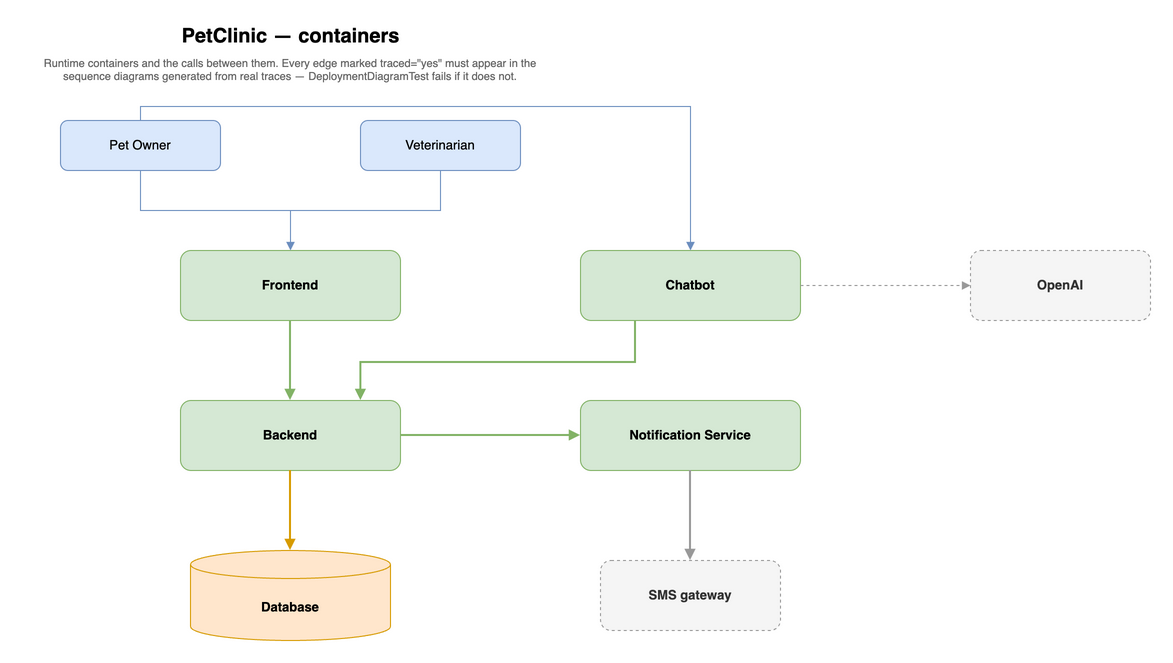

The diagram above was exported from draw.io. Its source (the exported page's mxGraphModel, read from the mxfile embedded in the PNG):
<mxGraphModel dx="1100" dy="820" grid="1" gridSize="10" guides="1" tooltips="1" connect="1" arrows="1" fold="1" page="1" pageScale="1" pageWidth="850" pageHeight="1100" math="0" shadow="0">
  <root>
    <mxCell id="0" />
    <mxCell id="1" parent="0" />
    <mxCell id="title" value="PetClinic — containers" style="text;html=1;align=center;verticalAlign=middle;fontSize=20;fontStyle=1;" vertex="1" parent="1">
      <mxGeometry x="120" y="20" width="460" height="30" as="geometry" />
    </mxCell>
    <mxCell id="subtitle" value="Runtime containers and the calls between them. Every edge marked traced=&quot;yes&quot; must appear in the sequence diagrams generated from real traces — DeploymentDiagramTest fails if it does not." style="text;html=1;align=center;verticalAlign=top;fontSize=11;fontColor=#666666;whiteSpace=wrap;" vertex="1" parent="1">
      <mxGeometry x="80" y="50" width="540" height="46" as="geometry" />
    </mxCell>
    <object label="Pet Owner" kind="person" id="petOwner">
      <mxCell style="rounded=1;whiteSpace=wrap;html=1;fillColor=#dae8fc;strokeColor=#6c8ebf;fontSize=13;" vertex="1" parent="1">
        <mxGeometry x="120" y="120" width="160" height="50" as="geometry" />
      </mxCell>
    </object>
    <object label="Veterinarian" kind="person" id="veterinarian">
      <mxCell style="rounded=1;whiteSpace=wrap;html=1;fillColor=#dae8fc;strokeColor=#6c8ebf;fontSize=13;" vertex="1" parent="1">
        <mxGeometry x="420" y="120" width="160" height="50" as="geometry" />
      </mxCell>
    </object>
    <object label="&lt;b&gt;Frontend&lt;/b&gt;" kind="container" tech="Angular" port="4200" traceParticipant="Browser" id="frontend">
      <mxCell style="rounded=1;whiteSpace=wrap;html=1;fillColor=#d5e8d4;strokeColor=#82b366;fontSize=13;verticalAlign=middle;" vertex="1" parent="1">
        <mxGeometry x="240" y="250" width="220" height="70" as="geometry" />
      </mxCell>
    </object>
    <object label="&lt;b&gt;Backend&lt;/b&gt;" kind="container" tech="Java / Spring Boot" port="8080" traceParticipant="Backend" id="backend">
      <mxCell style="rounded=1;whiteSpace=wrap;html=1;fillColor=#d5e8d4;strokeColor=#82b366;fontSize=13;verticalAlign=middle;" vertex="1" parent="1">
        <mxGeometry x="240" y="400" width="220" height="70" as="geometry" />
      </mxCell>
    </object>
    <object label="&lt;b&gt;Database&lt;/b&gt;" kind="container" tech="PostgreSQL" port="5432" traceParticipant="DB" id="database">
      <mxCell style="shape=cylinder3;whiteSpace=wrap;html=1;boundedLbl=1;backgroundOutline=1;size=14;fillColor=#ffe6cc;strokeColor=#d79b00;fontSize=13;verticalAlign=middle;" vertex="1" parent="1">
        <mxGeometry x="250" y="550" width="200" height="90" as="geometry" />
      </mxCell>
    </object>
    <object label="" traced="no" note="a human clicking is not a span" id="e-owner-fe">
      <mxCell style="edgeStyle=orthogonalEdgeStyle;rounded=0;html=1;labelBackgroundColor=#FFFFFF;endArrow=block;strokeColor=#6c8ebf;fontSize=11;" edge="1" parent="1" source="petOwner" target="frontend">
        <mxGeometry relative="1" as="geometry" />
      </mxCell>
    </object>
    <object label="" traced="no" note="a human clicking is not a span" id="e-vet-fe">
      <mxCell style="edgeStyle=orthogonalEdgeStyle;rounded=0;html=1;labelBackgroundColor=#FFFFFF;endArrow=block;strokeColor=#6c8ebf;fontSize=11;" edge="1" parent="1" source="veterinarian" target="frontend">
        <mxGeometry relative="1" as="geometry" />
      </mxCell>
    </object>
    <object label="" traced="yes" id="e-fe-be">
      <mxCell style="edgeStyle=orthogonalEdgeStyle;rounded=0;html=1;labelBackgroundColor=#FFFFFF;endArrow=block;strokeWidth=2;strokeColor=#82b366;fontSize=11;" edge="1" parent="1" source="frontend" target="backend">
        <mxGeometry relative="1" as="geometry" />
      </mxCell>
    </object>
    <object label="" traced="yes" id="e-be-db">
      <mxCell style="edgeStyle=orthogonalEdgeStyle;rounded=0;html=1;labelBackgroundColor=#FFFFFF;endArrow=block;strokeWidth=2;strokeColor=#d79b00;fontSize=11;" edge="1" parent="1" source="backend" target="database">
        <mxGeometry relative="1" as="geometry" />
      </mxCell>
    </object>
    <object label="&lt;b&gt;Notification Service&lt;/b&gt;" kind="container" tech="Java / Spring Boot" port="8090" traceParticipant="NotificationService" id="notificationService">
      <mxCell style="rounded=1;whiteSpace=wrap;html=1;fillColor=#d5e8d4;strokeColor=#82b366;fontSize=13;verticalAlign=middle;" vertex="1" parent="1">
        <mxGeometry x="640" y="400" width="220" height="70" as="geometry" />
      </mxCell>
    </object>
    <object label="&lt;b&gt;Chatbot&lt;/b&gt;" kind="container" tech="Java / Spring AI" port="8082" traceParticipant="Chatbot" id="chatbot">
      <mxCell style="rounded=1;whiteSpace=wrap;html=1;fillColor=#d5e8d4;strokeColor=#82b366;fontSize=13;verticalAlign=middle;" vertex="1" parent="1">
        <mxGeometry x="640" y="250" width="220" height="70" as="geometry" />
      </mxCell>
    </object>
    <object label="&lt;b&gt;OpenAI&lt;/b&gt;" kind="external" tech="OpenAI API" id="openai">
      <mxCell style="rounded=1;whiteSpace=wrap;html=1;fillColor=#f5f5f5;strokeColor=#999999;fontColor=#333333;dashed=1;fontSize=13;verticalAlign=middle;" vertex="1" parent="1">
        <mxGeometry x="1030" y="250" width="180" height="70" as="geometry" />
      </mxCell>
    </object>
    <object label="" traced="yes" id="e-be-notification">
      <mxCell style="edgeStyle=orthogonalEdgeStyle;rounded=0;html=1;labelBackgroundColor=#FFFFFF;endArrow=block;strokeWidth=2;strokeColor=#82b366;fontSize=11;" edge="1" parent="1" source="backend" target="notificationService">
        <mxGeometry relative="1" as="geometry" />
      </mxCell>
    </object>
    <object label="" traced="no" note="a human typing is not a span" id="e-owner-chatbot">
      <mxCell style="edgeStyle=orthogonalEdgeStyle;rounded=0;html=1;labelBackgroundColor=#FFFFFF;endArrow=block;strokeColor=#6c8ebf;fontSize=11;exitX=0.5;exitY=0;exitDx=0;exitDy=0;entryX=0.5;entryY=0;entryDx=0;entryDy=0;" edge="1" parent="1" source="petOwner" target="chatbot">
        <mxGeometry x="0.8" relative="1" as="geometry">
          <Array as="points">
            <mxPoint x="200" y="106" />
            <mxPoint x="750" y="106" />
          </Array>
          <mxPoint as="offset" />
        </mxGeometry>
      </mxCell>
    </object>
    <object label="" traced="no" note="the chatbot runs no OTel agent, so no trace shows this hop yet" id="e-chatbot-be">
      <mxCell style="edgeStyle=orthogonalEdgeStyle;rounded=0;html=1;labelBackgroundColor=#FFFFFF;endArrow=block;strokeWidth=2;strokeColor=#82b366;fontSize=11;exitDx=0;exitDy=0;entryDx=0;entryDy=0;exitX=0.25;exitY=1;entryX=0.82;entryY=0;" edge="1" parent="1" source="chatbot" target="backend">
        <mxGeometry x="0" relative="1" as="geometry">
          <Array as="points">
            <mxPoint x="695" y="362" />
            <mxPoint x="420" y="362" />
          </Array>
          <mxPoint as="offset" y="-21" />
        </mxGeometry>
      </mxCell>
    </object>
    <object label="" id="e-chatbot-openai">
      <mxCell style="edgeStyle=orthogonalEdgeStyle;rounded=0;html=1;labelBackgroundColor=#FFFFFF;endArrow=block;dashed=1;strokeColor=#999999;fontColor=#666666;fontSize=11;exitDx=0;exitDy=0;entryDx=0;entryDy=0;exitX=1;exitY=0.5;entryX=0;entryY=0.5;" edge="1" parent="1" source="chatbot" target="openai">
        <mxGeometry relative="1" as="geometry" />
      </mxCell>
    </object>
    <object label="&lt;b&gt;SMS gateway&lt;/b&gt;" kind="external" traceParticipant="SMS gateway" id="smsGateway">
      <mxCell style="rounded=1;whiteSpace=wrap;html=1;fillColor=#f5f5f5;strokeColor=#999999;fontColor=#333333;dashed=1;fontSize=13;verticalAlign=middle;" vertex="1" parent="1">
        <mxGeometry x="660" y="560" width="180" height="70" as="geometry" />
      </mxCell>
    </object>
    <object label="" traced="yes" id="e-notification-sms">
      <mxCell style="edgeStyle=orthogonalEdgeStyle;rounded=0;html=1;labelBackgroundColor=#FFFFFF;endArrow=block;strokeWidth=2;strokeColor=#999999;fontSize=11;" edge="1" parent="1" source="notificationService" target="smsGateway">
        <mxGeometry relative="1" as="geometry" />
      </mxCell>
    </object>
  </root>
</mxGraphModel>